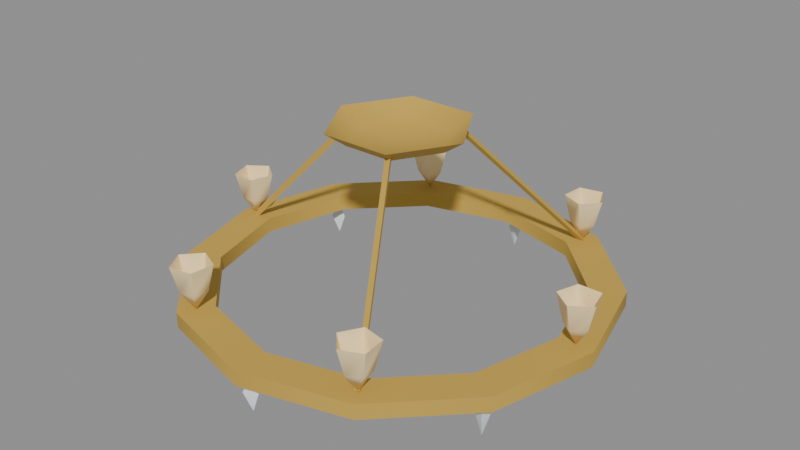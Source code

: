 # Source: electrolier.blend  (saved by Blender 5.2.45; exported with 4.5.12 LTS)
import bpy
from mathutils import Matrix  # noqa: F401  (used for matrix-valued properties, if any)

bpy.ops.wm.read_factory_settings(use_empty=True)
scene = bpy.context.scene
scene.name = 'Scene'

# ---- materials (node trees are filled in below, after node groups)
mat_gilt = bpy.data.materials.new('gilt')
mat_gilt.diffuse_color = (0.5841, 0.3763, 0.0648, 1.0)
mat_sconce_glass = bpy.data.materials.new('sconce_glass')
mat_sconce_glass.diffuse_color = (1.0, 0.7913, 0.4342, 1.0)
mat_crystal = bpy.data.materials.new('crystal')
mat_crystal.diffuse_color = (0.807, 0.8714, 0.9047, 1.0)

# ---- material node trees
mat_gilt.use_nodes = True; mat_gilt.node_tree.nodes.clear()
_N = mat_gilt.node_tree.nodes; _L = mat_gilt.node_tree.links
n0 = _N.new('ShaderNodeBsdfPrincipled'); n0.name = 'Principled BSDF'; n0.location = (-200, 100)
n0.inputs[0].default_value = (0.5841, 0.3763, 0.0648, 1.0)
n0.inputs[2].default_value = 0.9
n0.inputs[10].default_value = 0.005
n1 = _N.new('ShaderNodeOutputMaterial'); n1.name = 'Material Output'; n1.location = (200, 100)
_L.new(n0.outputs[0], n1.inputs[0])
n1.is_active_output = True
mat_sconce_glass.use_nodes = True; mat_sconce_glass.node_tree.nodes.clear()
_N = mat_sconce_glass.node_tree.nodes; _L = mat_sconce_glass.node_tree.links
n0 = _N.new('ShaderNodeBsdfPrincipled'); n0.name = 'Principled BSDF'; n0.location = (-200, 100)
n0.inputs[0].default_value = (1.0, 0.7913, 0.4342, 1.0)
n0.inputs[2].default_value = 0.9
n0.inputs[10].default_value = 0.005
n1 = _N.new('ShaderNodeOutputMaterial'); n1.name = 'Material Output'; n1.location = (200, 100)
_L.new(n0.outputs[0], n1.inputs[0])
n1.is_active_output = True
mat_crystal.use_nodes = True; mat_crystal.node_tree.nodes.clear()
_N = mat_crystal.node_tree.nodes; _L = mat_crystal.node_tree.links
n0 = _N.new('ShaderNodeBsdfPrincipled'); n0.name = 'Principled BSDF'; n0.location = (-200, 100)
n0.inputs[0].default_value = (0.807, 0.8714, 0.9047, 1.0)
n0.inputs[2].default_value = 0.9
n0.inputs[10].default_value = 0.005
n1 = _N.new('ShaderNodeOutputMaterial'); n1.name = 'Material Output'; n1.location = (200, 100)
_L.new(n0.outputs[0], n1.inputs[0])
n1.is_active_output = True

# ---- meshes
me_gilt = bpy.data.meshes.new('gilt')
me_gilt.from_pydata([(0.07, -0.1212, 0.0), (0.14, -8.573e-18, 0.0), (0.1, -6.123e-18, -0.028), (0.05, -0.0866, -0.028), (0.07, 0.1212, 0.0), (0.05, 0.0866, -0.028), (-0.07, 0.1212, 0.0), (-0.05, 0.0866, -0.028), (-0.14, 2.572e-17, 0.0), (-0.1, 1.837e-17, -0.028), (-0.07, -0.1212, 0.0), (-0.05, -0.0866, -0.028), (0.0, 0.0, -0.036), (0.0, -0.35, -0.33), (0.175, -0.3031, -0.33), (0.1925, -0.3334, -0.33), (0.0, -0.385, -0.33), (0.3031, -0.175, -0.33), (0.3334, -0.1925, -0.33), (0.35, -2.143e-17, -0.33), (0.385, -2.357e-17, -0.33), (0.3031, 0.175, -0.33), (0.3334, 0.1925, -0.33), (0.175, 0.3031, -0.33), (0.1925, 0.3334, -0.33), (4.286e-17, 0.35, -0.33), (4.715e-17, 0.385, -0.33), (-0.175, 0.3031, -0.33), (-0.1925, 0.3334, -0.33), (-0.3031, 0.175, -0.33), (-0.3334, 0.1925, -0.33), (-0.35, 6.429e-17, -0.33), (-0.385, 7.072e-17, -0.33), (-0.3031, -0.175, -0.33), (-0.3334, -0.1925, -0.33), (-0.175, -0.3031, -0.33), (-0.1925, -0.3334, -0.33), (0.21, -0.3637, -0.33), (0.0, -0.42, -0.33), (0.3637, -0.21, -0.33), (0.42, -2.572e-17, -0.33), (0.3637, 0.21, -0.33), (0.21, 0.3637, -0.33), (5.144e-17, 0.42, -0.33), (-0.21, 0.3637, -0.33), (-0.3637, 0.21, -0.33), (-0.42, 7.715e-17, -0.33), (-0.3637, -0.21, -0.33), (-0.21, -0.3637, -0.33), (0.21, -0.3637, -0.3), (0.0, -0.42, -0.3), (0.3637, -0.21, -0.3), (0.42, -2.572e-17, -0.3), (0.3637, 0.21, -0.3), (0.21, 0.3637, -0.3), (5.144e-17, 0.42, -0.3), (-0.21, 0.3637, -0.3), (-0.3637, 0.21, -0.3), (-0.42, 7.715e-17, -0.3), (-0.3637, -0.21, -0.3), (-0.21, -0.3637, -0.3), (0.175, -0.3031, -0.3), (0.0, -0.35, -0.3), (0.3031, -0.175, -0.3), (0.35, -2.143e-17, -0.3), (0.3031, 0.175, -0.3), (0.175, 0.3031, -0.3), (4.286e-17, 0.35, -0.3), (-0.175, 0.3031, -0.3), (-0.3031, 0.175, -0.3), (-0.35, 6.429e-17, -0.3), (-0.3031, -0.175, -0.3), (-0.175, -0.3031, -0.3), (0.06019, -0.09726, -0.01575), (0.04894, -0.09876, -0.02), (0.05587, -0.08977, -0.02425), (0.1977, -0.3354, -0.2958), (0.1864, -0.3369, -0.3), (0.1934, -0.3279, -0.3042), (-0.1143, -0.0035, -0.01575), (-0.11, 0.007, -0.02), (-0.1057, -0.0035, -0.02425), (-0.3893, -0.0035, -0.2958), (-0.385, 0.007, -0.3), (-0.3807, -0.0035, -0.3042), (0.05413, 0.1008, -0.01575), (0.06106, 0.09176, -0.02), (0.04981, 0.09327, -0.02425), (0.1916, 0.3389, -0.2958), (0.1986, 0.3299, -0.3), (0.1873, 0.3314, -0.3042)], [], [(0, 1, 2, 3), (1, 4, 5, 2), (4, 6, 7, 5), (6, 8, 9, 7), (8, 10, 11, 9), (10, 0, 3, 11), (3, 2, 12), (2, 5, 12), (5, 7, 12), (7, 9, 12), (9, 11, 12), (11, 3, 12), (13, 14, 15, 16), (14, 17, 18, 15), (17, 19, 20, 18), (19, 21, 22, 20), (21, 23, 24, 22), (23, 25, 26, 24), (25, 27, 28, 26), (27, 29, 30, 28), (29, 31, 32, 30), (31, 33, 34, 32), (33, 35, 36, 34), (35, 13, 16, 36), (16, 15, 37, 38), (15, 18, 39, 37), (18, 20, 40, 39), (20, 22, 41, 40), (22, 24, 42, 41), (24, 26, 43, 42), (26, 28, 44, 43), (28, 30, 45, 44), (30, 32, 46, 45), (32, 34, 47, 46), (34, 36, 48, 47), (36, 16, 38, 48), (38, 37, 49, 50), (37, 39, 51, 49), (39, 40, 52, 51), (40, 41, 53, 52), (41, 42, 54, 53), (42, 43, 55, 54), (43, 44, 56, 55), (44, 45, 57, 56), (45, 46, 58, 57), (46, 47, 59, 58), (47, 48, 60, 59), (48, 38, 50, 60), (50, 49, 61, 62), (49, 51, 63, 61), (51, 52, 64, 63), (52, 53, 65, 64), (53, 54, 66, 65), (54, 55, 67, 66), (55, 56, 68, 67), (56, 57, 69, 68), (57, 58, 70, 69), (58, 59, 71, 70), (59, 60, 72, 71), (60, 50, 62, 72), (62, 61, 14, 13), (61, 63, 17, 14), (63, 64, 19, 17), (64, 65, 21, 19), (65, 66, 23, 21), (66, 67, 25, 23), (67, 68, 27, 25), (68, 69, 29, 27), (69, 70, 31, 29), (70, 71, 33, 31), (71, 72, 35, 33), (72, 62, 13, 35), (73, 74, 77, 76), (74, 75, 78, 77), (75, 73, 76, 78), (79, 80, 83, 82), (80, 81, 84, 83), (81, 79, 82, 84), (85, 86, 89, 88), (86, 87, 90, 89), (87, 85, 88, 90)])
me_gilt.polygons.foreach_set('use_smooth', [True] * 81)
_k = set([(13, 14), (13, 35), (14, 17), (17, 19), (19, 21), (21, 23), (23, 25), (25, 27), (27, 29), (29, 31), (31, 33), (33, 35), (37, 38), (37, 39), (38, 48), (39, 40), (40, 41), (41, 42), (42, 43), (43, 44), (44, 45), (45, 46), (46, 47), (47, 48), (49, 50), (49, 51), (50, 60), (51, 52), (52, 53), (53, 54), (54, 55), (55, 56), (56, 57), (57, 58), (58, 59), (59, 60), (61, 62), (61, 63), (62, 72), (63, 64), (64, 65), (65, 66), (66, 67), (67, 68), (68, 69), (69, 70), (70, 71), (71, 72), (73, 76), (74, 77), (75, 78), (79, 82), (80, 83), (81, 84), (85, 88), (86, 89), (87, 90)])
me_gilt.attributes.new('sharp_edge', 'BOOLEAN', 'EDGE').data.foreach_set('value', [ (min(e.vertices), max(e.vertices)) in _k for e in me_gilt.edges])
_ca = me_gilt.color_attributes.new('ink', 'FLOAT_COLOR', 'CORNER')
_ca.data.foreach_set('color', [1.0, 1.0, 1.0, 1.0, 1.0, 1.0, 1.0, 1.0, 0.0, 0.0, 0.0, 1.0, 0.0, 0.0, 0.0, 1.0, 1.0, 1.0, 1.0, 1.0, 1.0, 1.0, 1.0, 1.0, 0.0, 0.0, 0.0, 1.0, 0.0, 0.0, 0.0, 1.0, 1.0, 1.0, 1.0, 1.0, 1.0, 1.0, 1.0, 1.0, 0.0, 0.0, 0.0, 1.0, 0.0, 0.0, 0.0, 1.0, 1.0, 1.0, 1.0, 1.0, 1.0, 1.0, 1.0, 1.0, 0.0, 0.0, 0.0, 1.0, 0.0, 0.0, 0.0, 1.0, 1.0, 1.0, 1.0, 1.0, 1.0, 1.0, 1.0, 1.0, 0.0, 0.0, 0.0, 1.0, 0.0, 0.0, 0.0, 1.0, 1.0, 1.0, 1.0, 1.0, 1.0, 1.0, 1.0, 1.0, 0.0, 0.0, 0.0, 1.0, 0.0, 0.0, 0.0, 1.0, 0.0, 0.0, 0.0, 1.0, 0.0, 0.0, 0.0, 1.0, 0.0, 0.0, 0.0, 1.0, 0.0, 0.0, 0.0, 1.0, 0.0, 0.0, 0.0, 1.0, 0.0, 0.0, 0.0, 1.0, 0.0, 0.0, 0.0, 1.0, 0.0, 0.0, 0.0, 1.0, 0.0, 0.0, 0.0, 1.0, 0.0, 0.0, 0.0, 1.0, 0.0, 0.0, 0.0, 1.0, 0.0, 0.0, 0.0, 1.0, 0.0, 0.0, 0.0, 1.0, 0.0, 0.0, 0.0, 1.0, 0.0, 0.0, 0.0, 1.0, 0.0, 0.0, 0.0, 1.0, 0.0, 0.0, 0.0, 1.0, 0.0, 0.0, 0.0, 1.0, 1.0, 1.0, 1.0, 1.0, 1.0, 1.0, 1.0, 1.0, 0.0, 0.0, 0.0, 1.0, 0.0, 0.0, 0.0, 1.0, 1.0, 1.0, 1.0, 1.0, 1.0, 1.0, 1.0, 1.0, 0.0, 0.0, 0.0, 1.0, 0.0, 0.0, 0.0, 1.0, 1.0, 1.0, 1.0, 1.0, 1.0, 1.0, 1.0, 1.0, 0.0, 0.0, 0.0, 1.0, 0.0, 0.0, 0.0, 1.0, 1.0, 1.0, 1.0, 1.0, 1.0, 1.0, 1.0, 1.0, 0.0, 0.0, 0.0, 1.0, 0.0, 0.0, 0.0, 1.0, 1.0, 1.0, 1.0, 1.0, 1.0, 1.0, 1.0, 1.0, 0.0, 0.0, 0.0, 1.0, 0.0, 0.0, 0.0, 1.0, 1.0, 1.0, 1.0, 1.0, 1.0, 1.0, 1.0, 1.0, 0.0, 0.0, 0.0, 1.0, 0.0, 0.0, 0.0, 1.0, 1.0, 1.0, 1.0, 1.0, 1.0, 1.0, 1.0, 1.0, 0.0, 0.0, 0.0, 1.0, 0.0, 0.0, 0.0, 1.0, 1.0, 1.0, 1.0, 1.0, 1.0, 1.0, 1.0, 1.0, 0.0, 0.0, 0.0, 1.0, 0.0, 0.0, 0.0, 1.0, 1.0, 1.0, 1.0, 1.0, 1.0, 1.0, 1.0, 1.0, 0.0, 0.0, 0.0, 1.0, 0.0, 0.0, 0.0, 1.0, 1.0, 1.0, 1.0, 1.0, 1.0, 1.0, 1.0, 1.0, 0.0, 0.0, 0.0, 1.0, 0.0, 0.0, 0.0, 1.0, 1.0, 1.0, 1.0, 1.0, 1.0, 1.0, 1.0, 1.0, 0.0, 0.0, 0.0, 1.0, 0.0, 0.0, 0.0, 1.0, 1.0, 1.0, 1.0, 1.0, 1.0, 1.0, 1.0, 1.0, 0.0, 0.0, 0.0, 1.0, 0.0, 0.0, 0.0, 1.0, 0.0, 0.0, 0.0, 1.0, 0.0, 0.0, 0.0, 1.0, 1.0, 1.0, 1.0, 1.0, 1.0, 1.0, 1.0, 1.0, 0.0, 0.0, 0.0, 1.0, 0.0, 0.0, 0.0, 1.0, 1.0, 1.0, 1.0, 1.0, 1.0, 1.0, 1.0, 1.0, 0.0, 0.0, 0.0, 1.0, 0.0, 0.0, 0.0, 1.0, 1.0, 1.0, 1.0, 1.0, 1.0, 1.0, 1.0, 1.0, 0.0, 0.0, 0.0, 1.0, 0.0, 0.0, 0.0, 1.0, 1.0, 1.0, 1.0, 1.0, 1.0, 1.0, 1.0, 1.0, 0.0, 0.0, 0.0, 1.0, 0.0, 0.0, 0.0, 1.0, 1.0, 1.0, 1.0, 1.0, 1.0, 1.0, 1.0, 1.0, 0.0, 0.0, 0.0, 1.0, 0.0, 0.0, 0.0, 1.0, 1.0, 1.0, 1.0, 1.0, 1.0, 1.0, 1.0, 1.0, 0.0, 0.0, 0.0, 1.0, 0.0, 0.0, 0.0, 1.0, 1.0, 1.0, 1.0, 1.0, 1.0, 1.0, 1.0, 1.0, 0.0, 0.0, 0.0, 1.0, 0.0, 0.0, 0.0, 1.0, 1.0, 1.0, 1.0, 1.0, 1.0, 1.0, 1.0, 1.0, 0.0, 0.0, 0.0, 1.0, 0.0, 0.0, 0.0, 1.0, 1.0, 1.0, 1.0, 1.0, 1.0, 1.0, 1.0, 1.0, 0.0, 0.0, 0.0, 1.0, 0.0, 0.0, 0.0, 1.0, 1.0, 1.0, 1.0, 1.0, 1.0, 1.0, 1.0, 1.0, 0.0, 0.0, 0.0, 1.0, 0.0, 0.0, 0.0, 1.0, 1.0, 1.0, 1.0, 1.0, 1.0, 1.0, 1.0, 1.0, 0.0, 0.0, 0.0, 1.0, 0.0, 0.0, 0.0, 1.0, 1.0, 1.0, 1.0, 1.0, 1.0, 1.0, 1.0, 1.0, 1.0, 1.0, 1.0, 1.0, 1.0, 1.0, 1.0, 1.0, 1.0, 1.0, 1.0, 1.0, 1.0, 1.0, 1.0, 1.0, 1.0, 1.0, 1.0, 1.0, 1.0, 1.0, 1.0, 1.0, 1.0, 1.0, 1.0, 1.0, 1.0, 1.0, 1.0, 1.0, 1.0, 1.0, 1.0, 1.0, 1.0, 1.0, 1.0, 1.0, 1.0, 1.0, 1.0, 1.0, 1.0, 1.0, 1.0, 1.0, 1.0, 1.0, 1.0, 1.0, 1.0, 1.0, 1.0, 1.0, 1.0, 1.0, 1.0, 1.0, 1.0, 1.0, 1.0, 1.0, 1.0, 1.0, 1.0, 1.0, 1.0, 1.0, 1.0, 1.0, 1.0, 1.0, 1.0, 1.0, 1.0, 1.0, 1.0, 1.0, 1.0, 1.0, 1.0, 1.0, 1.0, 1.0, 1.0, 1.0, 1.0, 1.0, 1.0, 1.0, 1.0, 1.0, 1.0, 1.0, 1.0, 1.0, 1.0, 1.0, 1.0, 1.0, 1.0, 1.0, 1.0, 1.0, 1.0, 1.0, 1.0, 1.0, 1.0, 1.0, 1.0, 1.0, 1.0, 1.0, 1.0, 1.0, 1.0, 1.0, 1.0, 1.0, 1.0, 1.0, 1.0, 1.0, 1.0, 1.0, 1.0, 1.0, 1.0, 1.0, 1.0, 1.0, 1.0, 1.0, 1.0, 1.0, 1.0, 1.0, 1.0, 1.0, 1.0, 1.0, 1.0, 1.0, 1.0, 1.0, 1.0, 1.0, 1.0, 1.0, 1.0, 1.0, 1.0, 1.0, 1.0, 1.0, 1.0, 1.0, 1.0, 1.0, 1.0, 1.0, 1.0, 1.0, 1.0, 1.0, 1.0, 1.0, 1.0, 1.0, 1.0, 1.0, 1.0, 1.0, 1.0, 1.0, 1.0, 1.0, 1.0, 1.0, 1.0, 1.0, 1.0, 1.0, 1.0, 1.0, 1.0, 1.0, 1.0, 1.0, 1.0, 1.0, 1.0, 1.0, 1.0, 1.0, 1.0, 1.0, 1.0, 1.0, 1.0, 1.0, 1.0, 1.0, 1.0, 1.0, 1.0, 1.0, 1.0, 1.0, 1.0, 1.0, 1.0, 1.0, 1.0, 1.0, 1.0, 1.0, 1.0, 1.0, 1.0, 1.0, 1.0, 1.0, 1.0, 1.0, 1.0, 1.0, 1.0, 1.0, 1.0, 1.0, 1.0, 1.0, 1.0, 1.0, 1.0, 1.0, 1.0, 1.0, 1.0, 1.0, 1.0, 1.0, 1.0, 1.0, 1.0, 1.0, 1.0, 1.0, 1.0, 1.0, 1.0, 1.0, 1.0, 1.0, 1.0, 1.0, 1.0, 1.0, 1.0, 1.0, 1.0, 1.0, 1.0, 1.0, 1.0, 1.0, 1.0, 1.0, 1.0, 1.0, 1.0, 1.0, 1.0, 1.0, 1.0, 1.0, 1.0, 1.0, 1.0, 1.0, 1.0, 1.0, 1.0, 1.0, 1.0, 1.0, 1.0, 1.0, 1.0, 1.0, 1.0, 1.0, 1.0, 1.0, 1.0, 1.0, 1.0, 1.0, 1.0, 1.0, 1.0, 1.0, 1.0, 1.0, 1.0, 1.0, 1.0, 1.0, 1.0, 1.0, 1.0, 1.0, 1.0, 1.0, 1.0, 1.0, 1.0, 1.0, 1.0, 1.0, 1.0, 1.0, 1.0, 1.0, 1.0, 1.0, 1.0, 1.0, 1.0, 1.0, 1.0, 1.0, 1.0, 1.0, 1.0, 1.0, 1.0, 1.0, 1.0, 1.0, 1.0, 1.0, 1.0, 1.0, 1.0, 1.0, 1.0, 1.0, 1.0, 1.0, 1.0, 1.0, 1.0, 1.0, 1.0, 1.0, 1.0, 1.0, 1.0, 1.0, 1.0, 1.0, 1.0, 1.0, 1.0, 1.0, 1.0, 1.0, 1.0, 1.0, 1.0, 1.0, 1.0, 1.0, 1.0, 1.0, 1.0, 1.0, 1.0, 1.0, 1.0, 1.0, 1.0, 1.0, 1.0, 1.0, 1.0, 1.0, 1.0, 1.0, 1.0, 1.0, 1.0, 1.0, 1.0, 1.0, 1.0, 1.0, 1.0, 1.0, 1.0, 1.0, 1.0, 1.0, 1.0, 1.0, 1.0, 1.0, 1.0, 1.0, 1.0, 1.0, 1.0, 1.0, 1.0, 1.0, 1.0, 1.0, 1.0, 1.0, 1.0, 1.0, 1.0, 1.0, 1.0, 1.0, 1.0, 1.0, 1.0, 1.0, 1.0, 1.0, 1.0, 1.0, 1.0, 1.0, 1.0, 1.0, 1.0, 1.0, 1.0, 1.0, 1.0, 1.0, 1.0, 1.0, 1.0, 1.0, 1.0, 1.0, 1.0, 1.0, 1.0, 1.0, 1.0, 1.0, 1.0, 1.0, 1.0, 1.0, 1.0, 1.0, 1.0, 1.0, 1.0, 1.0, 1.0, 1.0, 1.0, 1.0, 1.0, 1.0, 1.0, 1.0, 1.0, 1.0, 1.0, 1.0, 1.0, 1.0, 1.0, 1.0, 1.0, 1.0, 1.0, 1.0, 1.0, 1.0, 1.0, 1.0, 1.0, 1.0, 1.0, 1.0, 1.0, 1.0, 1.0, 1.0, 1.0, 1.0, 1.0, 1.0, 1.0, 1.0, 1.0, 1.0, 1.0, 1.0, 1.0, 1.0, 1.0, 1.0, 1.0, 1.0, 1.0, 1.0, 1.0, 1.0, 1.0, 1.0, 1.0, 1.0, 1.0, 1.0, 1.0, 1.0, 1.0, 1.0, 1.0, 1.0, 1.0, 1.0, 1.0, 1.0, 1.0, 1.0, 1.0, 1.0, 1.0, 1.0, 1.0, 1.0, 1.0, 1.0, 1.0, 1.0, 1.0, 1.0, 1.0, 1.0, 1.0, 1.0, 1.0, 1.0, 1.0, 1.0, 1.0, 1.0, 1.0, 1.0, 1.0, 1.0, 1.0, 1.0, 1.0, 1.0, 1.0, 1.0, 1.0, 1.0, 1.0, 1.0, 0.0, 0.0, 0.0, 1.0, 0.0, 0.0, 0.0, 1.0, 0.0, 0.0, 0.0, 1.0, 0.0, 0.0, 0.0, 1.0, 0.0, 0.0, 0.0, 1.0, 0.0, 0.0, 0.0, 1.0, 0.0, 0.0, 0.0, 1.0, 0.0, 0.0, 0.0, 1.0, 0.0, 0.0, 0.0, 1.0, 0.0, 0.0, 0.0, 1.0, 0.0, 0.0, 0.0, 1.0, 0.0, 0.0, 0.0, 1.0, 0.0, 0.0, 0.0, 1.0, 0.0, 0.0, 0.0, 1.0, 0.0, 0.0, 0.0, 1.0, 0.0, 0.0, 0.0, 1.0, 0.0, 0.0, 0.0, 1.0, 0.0, 0.0, 0.0, 1.0, 0.0, 0.0, 0.0, 1.0, 0.0, 0.0, 0.0, 1.0, 0.0, 0.0, 0.0, 1.0, 0.0, 0.0, 0.0, 1.0, 0.0, 0.0, 0.0, 1.0, 0.0, 0.0, 0.0, 1.0, 0.0, 0.0, 0.0, 1.0, 0.0, 0.0, 0.0, 1.0, 0.0, 0.0, 0.0, 1.0, 0.0, 0.0, 0.0, 1.0, 0.0, 0.0, 0.0, 1.0, 0.0, 0.0, 0.0, 1.0, 0.0, 0.0, 0.0, 1.0, 0.0, 0.0, 0.0, 1.0, 0.0, 0.0, 0.0, 1.0, 0.0, 0.0, 0.0, 1.0, 0.0, 0.0, 0.0, 1.0, 0.0, 0.0, 0.0, 1.0])
me_gilt.materials.append(mat_gilt)
me_gilt.update()
me_shades = bpy.data.meshes.new('shades')
me_shades.from_pydata([(0.385, 0.0, -0.3), (0.385, -0.026, -0.26), (0.4097, -0.008034, -0.26), (0.4003, 0.02103, -0.26), (0.3697, 0.02103, -0.26), (0.3603, -0.008034, -0.26), (0.423, -0.01236, -0.205), (0.385, -0.04, -0.205), (0.4085, 0.03236, -0.205), (0.3615, 0.03236, -0.205), (0.347, -0.01236, -0.205), (0.1925, -0.3334, -0.3), (0.215, -0.3464, -0.26), (0.2118, -0.316, -0.26), (0.1819, -0.3097, -0.26), (0.1666, -0.3361, -0.26), (0.1871, -0.3589, -0.26), (0.2222, -0.3067, -0.205), (0.2271, -0.3534, -0.205), (0.1762, -0.2969, -0.205), (0.1527, -0.3376, -0.205), (0.1842, -0.3725, -0.205), (-0.1925, -0.3334, -0.3), (-0.17, -0.3204, -0.26), (-0.1979, -0.308, -0.26), (-0.2184, -0.3307, -0.26), (-0.2031, -0.3572, -0.26), (-0.1732, -0.3508, -0.26), (-0.2008, -0.2943, -0.205), (-0.1579, -0.3134, -0.205), (-0.2323, -0.3292, -0.205), (-0.2088, -0.37, -0.205), (-0.1628, -0.3602, -0.205), (-0.385, -4.715e-17, -0.3), (-0.385, 0.026, -0.26), (-0.4097, 0.008034, -0.26), (-0.4003, -0.02103, -0.26), (-0.3697, -0.02103, -0.26), (-0.3603, 0.008034, -0.26), (-0.423, 0.01236, -0.205), (-0.385, 0.04, -0.205), (-0.4085, -0.03236, -0.205), (-0.3615, -0.03236, -0.205), (-0.347, 0.01236, -0.205), (-0.1925, 0.3334, -0.3), (-0.215, 0.3464, -0.26), (-0.2118, 0.316, -0.26), (-0.1819, 0.3097, -0.26), (-0.1666, 0.3361, -0.26), (-0.1871, 0.3589, -0.26), (-0.2222, 0.3067, -0.205), (-0.2271, 0.3534, -0.205), (-0.1762, 0.2969, -0.205), (-0.1527, 0.3376, -0.205), (-0.1842, 0.3725, -0.205), (0.1925, 0.3334, -0.3), (0.17, 0.3204, -0.26), (0.1979, 0.308, -0.26), (0.2184, 0.3307, -0.26), (0.2031, 0.3572, -0.26), (0.1732, 0.3508, -0.26), (0.2008, 0.2943, -0.205), (0.1579, 0.3134, -0.205), (0.2323, 0.3292, -0.205), (0.2088, 0.37, -0.205), (0.1628, 0.3602, -0.205)], [], [(2, 1, 0), (3, 2, 0), (4, 3, 0), (5, 4, 0), (1, 5, 0), (1, 2, 6, 7), (2, 3, 8, 6), (3, 4, 9, 8), (4, 5, 10, 9), (5, 1, 7, 10), (13, 12, 11), (14, 13, 11), (15, 14, 11), (16, 15, 11), (12, 16, 11), (12, 13, 17, 18), (13, 14, 19, 17), (14, 15, 20, 19), (15, 16, 21, 20), (16, 12, 18, 21), (24, 23, 22), (25, 24, 22), (26, 25, 22), (27, 26, 22), (23, 27, 22), (23, 24, 28, 29), (24, 25, 30, 28), (25, 26, 31, 30), (26, 27, 32, 31), (27, 23, 29, 32), (35, 34, 33), (36, 35, 33), (37, 36, 33), (38, 37, 33), (34, 38, 33), (34, 35, 39, 40), (35, 36, 41, 39), (36, 37, 42, 41), (37, 38, 43, 42), (38, 34, 40, 43), (46, 45, 44), (47, 46, 44), (48, 47, 44), (49, 48, 44), (45, 49, 44), (45, 46, 50, 51), (46, 47, 52, 50), (47, 48, 53, 52), (48, 49, 54, 53), (49, 45, 51, 54), (57, 56, 55), (58, 57, 55), (59, 58, 55), (60, 59, 55), (56, 60, 55), (56, 57, 61, 62), (57, 58, 63, 61), (58, 59, 64, 63), (59, 60, 65, 64), (60, 56, 62, 65)])
me_shades.polygons.foreach_set('use_smooth', [True] * 60)
_k = set([(1, 7), (2, 6), (3, 8), (4, 9), (5, 10), (12, 18), (13, 17), (14, 19), (15, 20), (16, 21), (23, 29), (24, 28), (25, 30), (26, 31), (27, 32), (34, 40), (35, 39), (36, 41), (37, 42), (38, 43), (45, 51), (46, 50), (47, 52), (48, 53), (49, 54), (56, 62), (57, 61), (58, 63), (59, 64), (60, 65)])
me_shades.attributes.new('sharp_edge', 'BOOLEAN', 'EDGE').data.foreach_set('value', [ (min(e.vertices), max(e.vertices)) in _k for e in me_shades.edges])
_ca = me_shades.color_attributes.new('ink', 'FLOAT_COLOR', 'CORNER')
_ca.data.foreach_set('color', [0.0, 0.0, 0.0, 1.0, 0.0, 0.0, 0.0, 1.0, 0.0, 0.0, 0.0, 1.0, 0.0, 0.0, 0.0, 1.0, 0.0, 0.0, 0.0, 1.0, 0.0, 0.0, 0.0, 1.0, 0.0, 0.0, 0.0, 1.0, 0.0, 0.0, 0.0, 1.0, 0.0, 0.0, 0.0, 1.0, 0.0, 0.0, 0.0, 1.0, 0.0, 0.0, 0.0, 1.0, 0.0, 0.0, 0.0, 1.0, 0.0, 0.0, 0.0, 1.0, 0.0, 0.0, 0.0, 1.0, 0.0, 0.0, 0.0, 1.0, 0.0, 0.0, 0.0, 1.0, 0.0, 0.0, 0.0, 1.0, 1.0, 1.0, 1.0, 1.0, 1.0, 1.0, 1.0, 1.0, 0.0, 0.0, 0.0, 1.0, 0.0, 0.0, 0.0, 1.0, 1.0, 1.0, 1.0, 1.0, 1.0, 1.0, 1.0, 1.0, 0.0, 0.0, 0.0, 1.0, 0.0, 0.0, 0.0, 1.0, 1.0, 1.0, 1.0, 1.0, 1.0, 1.0, 1.0, 1.0, 0.0, 0.0, 0.0, 1.0, 0.0, 0.0, 0.0, 1.0, 1.0, 1.0, 1.0, 1.0, 1.0, 1.0, 1.0, 1.0, 0.0, 0.0, 0.0, 1.0, 0.0, 0.0, 0.0, 1.0, 1.0, 1.0, 1.0, 1.0, 1.0, 1.0, 1.0, 1.0, 0.0, 0.0, 0.0, 1.0, 0.0, 0.0, 0.0, 1.0, 0.0, 0.0, 0.0, 1.0, 0.0, 0.0, 0.0, 1.0, 0.0, 0.0, 0.0, 1.0, 0.0, 0.0, 0.0, 1.0, 0.0, 0.0, 0.0, 1.0, 0.0, 0.0, 0.0, 1.0, 0.0, 0.0, 0.0, 1.0, 0.0, 0.0, 0.0, 1.0, 0.0, 0.0, 0.0, 1.0, 0.0, 0.0, 0.0, 1.0, 0.0, 0.0, 0.0, 1.0, 0.0, 0.0, 0.0, 1.0, 0.0, 0.0, 0.0, 1.0, 0.0, 0.0, 0.0, 1.0, 0.0, 0.0, 0.0, 1.0, 1.0, 1.0, 1.0, 1.0, 1.0, 1.0, 1.0, 1.0, 0.0, 0.0, 0.0, 1.0, 0.0, 0.0, 0.0, 1.0, 1.0, 1.0, 1.0, 1.0, 1.0, 1.0, 1.0, 1.0, 0.0, 0.0, 0.0, 1.0, 0.0, 0.0, 0.0, 1.0, 1.0, 1.0, 1.0, 1.0, 1.0, 1.0, 1.0, 1.0, 0.0, 0.0, 0.0, 1.0, 0.0, 0.0, 0.0, 1.0, 1.0, 1.0, 1.0, 1.0, 1.0, 1.0, 1.0, 1.0, 0.0, 0.0, 0.0, 1.0, 0.0, 0.0, 0.0, 1.0, 1.0, 1.0, 1.0, 1.0, 1.0, 1.0, 1.0, 1.0, 0.0, 0.0, 0.0, 1.0, 0.0, 0.0, 0.0, 1.0, 0.0, 0.0, 0.0, 1.0, 0.0, 0.0, 0.0, 1.0, 0.0, 0.0, 0.0, 1.0, 0.0, 0.0, 0.0, 1.0, 0.0, 0.0, 0.0, 1.0, 0.0, 0.0, 0.0, 1.0, 0.0, 0.0, 0.0, 1.0, 0.0, 0.0, 0.0, 1.0, 0.0, 0.0, 0.0, 1.0, 0.0, 0.0, 0.0, 1.0, 0.0, 0.0, 0.0, 1.0, 0.0, 0.0, 0.0, 1.0, 0.0, 0.0, 0.0, 1.0, 0.0, 0.0, 0.0, 1.0, 0.0, 0.0, 0.0, 1.0, 1.0, 1.0, 1.0, 1.0, 1.0, 1.0, 1.0, 1.0, 0.0, 0.0, 0.0, 1.0, 0.0, 0.0, 0.0, 1.0, 1.0, 1.0, 1.0, 1.0, 1.0, 1.0, 1.0, 1.0, 0.0, 0.0, 0.0, 1.0, 0.0, 0.0, 0.0, 1.0, 1.0, 1.0, 1.0, 1.0, 1.0, 1.0, 1.0, 1.0, 0.0, 0.0, 0.0, 1.0, 0.0, 0.0, 0.0, 1.0, 1.0, 1.0, 1.0, 1.0, 1.0, 1.0, 1.0, 1.0, 0.0, 0.0, 0.0, 1.0, 0.0, 0.0, 0.0, 1.0, 1.0, 1.0, 1.0, 1.0, 1.0, 1.0, 1.0, 1.0, 0.0, 0.0, 0.0, 1.0, 0.0, 0.0, 0.0, 1.0, 0.0, 0.0, 0.0, 1.0, 0.0, 0.0, 0.0, 1.0, 0.0, 0.0, 0.0, 1.0, 0.0, 0.0, 0.0, 1.0, 0.0, 0.0, 0.0, 1.0, 0.0, 0.0, 0.0, 1.0, 0.0, 0.0, 0.0, 1.0, 0.0, 0.0, 0.0, 1.0, 0.0, 0.0, 0.0, 1.0, 0.0, 0.0, 0.0, 1.0, 0.0, 0.0, 0.0, 1.0, 0.0, 0.0, 0.0, 1.0, 0.0, 0.0, 0.0, 1.0, 0.0, 0.0, 0.0, 1.0, 0.0, 0.0, 0.0, 1.0, 1.0, 1.0, 1.0, 1.0, 1.0, 1.0, 1.0, 1.0, 0.0, 0.0, 0.0, 1.0, 0.0, 0.0, 0.0, 1.0, 1.0, 1.0, 1.0, 1.0, 1.0, 1.0, 1.0, 1.0, 0.0, 0.0, 0.0, 1.0, 0.0, 0.0, 0.0, 1.0, 1.0, 1.0, 1.0, 1.0, 1.0, 1.0, 1.0, 1.0, 0.0, 0.0, 0.0, 1.0, 0.0, 0.0, 0.0, 1.0, 1.0, 1.0, 1.0, 1.0, 1.0, 1.0, 1.0, 1.0, 0.0, 0.0, 0.0, 1.0, 0.0, 0.0, 0.0, 1.0, 1.0, 1.0, 1.0, 1.0, 1.0, 1.0, 1.0, 1.0, 0.0, 0.0, 0.0, 1.0, 0.0, 0.0, 0.0, 1.0, 0.0, 0.0, 0.0, 1.0, 0.0, 0.0, 0.0, 1.0, 0.0, 0.0, 0.0, 1.0, 0.0, 0.0, 0.0, 1.0, 0.0, 0.0, 0.0, 1.0, 0.0, 0.0, 0.0, 1.0, 0.0, 0.0, 0.0, 1.0, 0.0, 0.0, 0.0, 1.0, 0.0, 0.0, 0.0, 1.0, 0.0, 0.0, 0.0, 1.0, 0.0, 0.0, 0.0, 1.0, 0.0, 0.0, 0.0, 1.0, 0.0, 0.0, 0.0, 1.0, 0.0, 0.0, 0.0, 1.0, 0.0, 0.0, 0.0, 1.0, 1.0, 1.0, 1.0, 1.0, 1.0, 1.0, 1.0, 1.0, 0.0, 0.0, 0.0, 1.0, 0.0, 0.0, 0.0, 1.0, 1.0, 1.0, 1.0, 1.0, 1.0, 1.0, 1.0, 1.0, 0.0, 0.0, 0.0, 1.0, 0.0, 0.0, 0.0, 1.0, 1.0, 1.0, 1.0, 1.0, 1.0, 1.0, 1.0, 1.0, 0.0, 0.0, 0.0, 1.0, 0.0, 0.0, 0.0, 1.0, 1.0, 1.0, 1.0, 1.0, 1.0, 1.0, 1.0, 1.0, 0.0, 0.0, 0.0, 1.0, 0.0, 0.0, 0.0, 1.0, 1.0, 1.0, 1.0, 1.0, 1.0, 1.0, 1.0, 1.0, 0.0, 0.0, 0.0, 1.0, 0.0, 0.0, 0.0, 1.0, 0.0, 0.0, 0.0, 1.0, 0.0, 0.0, 0.0, 1.0, 0.0, 0.0, 0.0, 1.0, 0.0, 0.0, 0.0, 1.0, 0.0, 0.0, 0.0, 1.0, 0.0, 0.0, 0.0, 1.0, 0.0, 0.0, 0.0, 1.0, 0.0, 0.0, 0.0, 1.0, 0.0, 0.0, 0.0, 1.0, 0.0, 0.0, 0.0, 1.0, 0.0, 0.0, 0.0, 1.0, 0.0, 0.0, 0.0, 1.0, 0.0, 0.0, 0.0, 1.0, 0.0, 0.0, 0.0, 1.0, 0.0, 0.0, 0.0, 1.0, 1.0, 1.0, 1.0, 1.0, 1.0, 1.0, 1.0, 1.0, 0.0, 0.0, 0.0, 1.0, 0.0, 0.0, 0.0, 1.0, 1.0, 1.0, 1.0, 1.0, 1.0, 1.0, 1.0, 1.0, 0.0, 0.0, 0.0, 1.0, 0.0, 0.0, 0.0, 1.0, 1.0, 1.0, 1.0, 1.0, 1.0, 1.0, 1.0, 1.0, 0.0, 0.0, 0.0, 1.0, 0.0, 0.0, 0.0, 1.0, 1.0, 1.0, 1.0, 1.0, 1.0, 1.0, 1.0, 1.0, 0.0, 0.0, 0.0, 1.0, 0.0, 0.0, 0.0, 1.0, 1.0, 1.0, 1.0, 1.0, 1.0, 1.0, 1.0, 1.0])
me_shades.materials.append(mat_sconce_glass)
me_shades.update()
me_drops = bpy.data.meshes.new('drops')
me_drops.from_pydata([(0.3334, -0.1925, -0.4), (0.3414, -0.2064, -0.358), (0.3414, -0.1786, -0.358), (0.3174, -0.1925, -0.358), (0.3334, -0.1925, -0.33), (2.357e-17, -0.385, -0.4), (0.016, -0.385, -0.358), (-0.008, -0.3711, -0.358), (-0.008, -0.3989, -0.358), (2.357e-17, -0.385, -0.33), (-0.3334, -0.1925, -0.4), (-0.3254, -0.1786, -0.358), (-0.3494, -0.1925, -0.358), (-0.3254, -0.2064, -0.358), (-0.3334, -0.1925, -0.33), (-0.3334, 0.1925, -0.4), (-0.3414, 0.2064, -0.358), (-0.3414, 0.1786, -0.358), (-0.3174, 0.1925, -0.358), (-0.3334, 0.1925, -0.33), (-7.072e-17, 0.385, -0.4), (-0.016, 0.385, -0.358), (0.008, 0.3711, -0.358), (0.008, 0.3989, -0.358), (-7.072e-17, 0.385, -0.33), (0.3334, 0.1925, -0.4), (0.3254, 0.1786, -0.358), (0.3494, 0.1925, -0.358), (0.3254, 0.2064, -0.358), (0.3334, 0.1925, -0.33)], [], [(2, 1, 0), (3, 2, 0), (1, 3, 0), (1, 2, 4), (2, 3, 4), (3, 1, 4), (7, 6, 5), (8, 7, 5), (6, 8, 5), (6, 7, 9), (7, 8, 9), (8, 6, 9), (12, 11, 10), (13, 12, 10), (11, 13, 10), (11, 12, 14), (12, 13, 14), (13, 11, 14), (17, 16, 15), (18, 17, 15), (16, 18, 15), (16, 17, 19), (17, 18, 19), (18, 16, 19), (22, 21, 20), (23, 22, 20), (21, 23, 20), (21, 22, 24), (22, 23, 24), (23, 21, 24), (27, 26, 25), (28, 27, 25), (26, 28, 25), (26, 27, 29), (27, 28, 29), (28, 26, 29)])
me_drops.polygons.foreach_set('use_smooth', [True] * 36)
_k = set([(0, 1), (0, 2), (0, 3), (1, 4), (2, 4), (3, 4), (5, 6), (5, 7), (5, 8), (6, 9), (7, 9), (8, 9), (10, 11), (10, 12), (10, 13), (11, 14), (12, 14), (13, 14), (15, 16), (15, 17), (15, 18), (16, 19), (17, 19), (18, 19), (20, 21), (20, 22), (20, 23), (21, 24), (22, 24), (23, 24), (25, 26), (25, 27), (25, 28), (26, 29), (27, 29), (28, 29)])
me_drops.attributes.new('sharp_edge', 'BOOLEAN', 'EDGE').data.foreach_set('value', [ (min(e.vertices), max(e.vertices)) in _k for e in me_drops.edges])
_ca = me_drops.color_attributes.new('ink', 'FLOAT_COLOR', 'CORNER')
_ca.data.foreach_set('color', [0.0, 0.0, 0.0, 1.0, 0.0, 0.0, 0.0, 1.0, 0.0, 0.0, 0.0, 1.0, 0.0, 0.0, 0.0, 1.0, 0.0, 0.0, 0.0, 1.0, 0.0, 0.0, 0.0, 1.0, 0.0, 0.0, 0.0, 1.0, 0.0, 0.0, 0.0, 1.0, 0.0, 0.0, 0.0, 1.0, 0.0, 0.0, 0.0, 1.0, 0.0, 0.0, 0.0, 1.0, 0.0, 0.0, 0.0, 1.0, 0.0, 0.0, 0.0, 1.0, 0.0, 0.0, 0.0, 1.0, 0.0, 0.0, 0.0, 1.0, 0.0, 0.0, 0.0, 1.0, 0.0, 0.0, 0.0, 1.0, 0.0, 0.0, 0.0, 1.0, 0.0, 0.0, 0.0, 1.0, 0.0, 0.0, 0.0, 1.0, 0.0, 0.0, 0.0, 1.0, 0.0, 0.0, 0.0, 1.0, 0.0, 0.0, 0.0, 1.0, 0.0, 0.0, 0.0, 1.0, 0.0, 0.0, 0.0, 1.0, 0.0, 0.0, 0.0, 1.0, 0.0, 0.0, 0.0, 1.0, 0.0, 0.0, 0.0, 1.0, 0.0, 0.0, 0.0, 1.0, 0.0, 0.0, 0.0, 1.0, 0.0, 0.0, 0.0, 1.0, 0.0, 0.0, 0.0, 1.0, 0.0, 0.0, 0.0, 1.0, 0.0, 0.0, 0.0, 1.0, 0.0, 0.0, 0.0, 1.0, 0.0, 0.0, 0.0, 1.0, 0.0, 0.0, 0.0, 1.0, 0.0, 0.0, 0.0, 1.0, 0.0, 0.0, 0.0, 1.0, 0.0, 0.0, 0.0, 1.0, 0.0, 0.0, 0.0, 1.0, 0.0, 0.0, 0.0, 1.0, 0.0, 0.0, 0.0, 1.0, 0.0, 0.0, 0.0, 1.0, 0.0, 0.0, 0.0, 1.0, 0.0, 0.0, 0.0, 1.0, 0.0, 0.0, 0.0, 1.0, 0.0, 0.0, 0.0, 1.0, 0.0, 0.0, 0.0, 1.0, 0.0, 0.0, 0.0, 1.0, 0.0, 0.0, 0.0, 1.0, 0.0, 0.0, 0.0, 1.0, 0.0, 0.0, 0.0, 1.0, 0.0, 0.0, 0.0, 1.0, 0.0, 0.0, 0.0, 1.0, 0.0, 0.0, 0.0, 1.0, 0.0, 0.0, 0.0, 1.0, 0.0, 0.0, 0.0, 1.0, 0.0, 0.0, 0.0, 1.0, 0.0, 0.0, 0.0, 1.0, 0.0, 0.0, 0.0, 1.0, 0.0, 0.0, 0.0, 1.0, 0.0, 0.0, 0.0, 1.0, 0.0, 0.0, 0.0, 1.0, 0.0, 0.0, 0.0, 1.0, 0.0, 0.0, 0.0, 1.0, 0.0, 0.0, 0.0, 1.0, 0.0, 0.0, 0.0, 1.0, 0.0, 0.0, 0.0, 1.0, 0.0, 0.0, 0.0, 1.0, 0.0, 0.0, 0.0, 1.0, 0.0, 0.0, 0.0, 1.0, 0.0, 0.0, 0.0, 1.0, 0.0, 0.0, 0.0, 1.0, 0.0, 0.0, 0.0, 1.0, 0.0, 0.0, 0.0, 1.0, 0.0, 0.0, 0.0, 1.0, 0.0, 0.0, 0.0, 1.0, 0.0, 0.0, 0.0, 1.0, 0.0, 0.0, 0.0, 1.0, 0.0, 0.0, 0.0, 1.0, 0.0, 0.0, 0.0, 1.0, 0.0, 0.0, 0.0, 1.0, 0.0, 0.0, 0.0, 1.0, 0.0, 0.0, 0.0, 1.0, 0.0, 0.0, 0.0, 1.0, 0.0, 0.0, 0.0, 1.0, 0.0, 0.0, 0.0, 1.0, 0.0, 0.0, 0.0, 1.0, 0.0, 0.0, 0.0, 1.0, 0.0, 0.0, 0.0, 1.0, 0.0, 0.0, 0.0, 1.0, 0.0, 0.0, 0.0, 1.0, 0.0, 0.0, 0.0, 1.0, 0.0, 0.0, 0.0, 1.0, 0.0, 0.0, 0.0, 1.0, 0.0, 0.0, 0.0, 1.0, 0.0, 0.0, 0.0, 1.0, 0.0, 0.0, 0.0, 1.0, 0.0, 0.0, 0.0, 1.0, 0.0, 0.0, 0.0, 1.0, 0.0, 0.0, 0.0, 1.0, 0.0, 0.0, 0.0, 1.0, 0.0, 0.0, 0.0, 1.0, 0.0, 0.0, 0.0, 1.0, 0.0, 0.0, 0.0, 1.0, 0.0, 0.0, 0.0, 1.0, 0.0, 0.0, 0.0, 1.0])
me_drops.materials.append(mat_crystal)
me_drops.update()

# ---- objects
ob_gilt = bpy.data.objects.new('gilt', me_gilt)
ob_shades = bpy.data.objects.new('shades', me_shades)
ob_drops = bpy.data.objects.new('drops', me_drops)

# ---- transforms, parenting, visibility, modifiers, constraints
ob_gilt.location = (0.0, 0.0, 0.0)
ob_shades.location = (0.0, 0.0, 0.0)
ob_drops.location = (0.0, 0.0, 0.0)

# ---- collection membership
scene.collection.objects.link(ob_gilt)
scene.collection.objects.link(ob_shades)
scene.collection.objects.link(ob_drops)

# ---- scene / render settings (as saved in the file)
scene.frame_start = 1; scene.frame_end = 250; scene.frame_set(1)
scene.render.engine = 'BLENDER_EEVEE_NEXT'
scene.render.bake_bias = 0.0
scene.render.bake_samples = 0
scene.render.compositor_device = 'GPU'
scene.eevee.use_volume_custom_range = False
scene.eevee.fast_gi_thickness_near = 0.1
scene.eevee.fast_gi_thickness_far = 0.0
scene.eevee.ray_tracing_options.screen_trace_thickness = 0.1
bpy.context.view_layer.update()

# ---- added for rendering (the .blend has no active camera and no usable light): camera, sun + grey world if the file has none
cam_auto = bpy.data.cameras.new('AutoCamera')
cam_auto.lens = 50.0
cam_auto.sensor_width = 36.0
cam_auto.clip_end = 1000.0
ob_auto_camera = bpy.data.objects.new('AutoCamera', cam_auto)
scene.collection.objects.link(ob_auto_camera)
ob_auto_camera.location = (1.16353, -1.39623, 0.730821)
ob_auto_camera.rotation_euler = (1.09748, -7.21219e-08, 0.694738)
scene.camera = ob_auto_camera
light_auto_sun = bpy.data.lights.new('AutoSun', 'SUN')
light_auto_sun.energy = 3.0
light_auto_sun.angle = 0.0523599
ob_auto_sun = bpy.data.objects.new('AutoSun', light_auto_sun)
scene.collection.objects.link(ob_auto_sun)
ob_auto_sun.rotation_euler = (0.872665, 0.174533, 0.523599)
if scene.world is None:
    world_auto = bpy.data.worlds.new('AutoWorld')
    world_auto.color = (0.3, 0.3, 0.3)
    scene.world = world_auto
bpy.context.view_layer.update()
